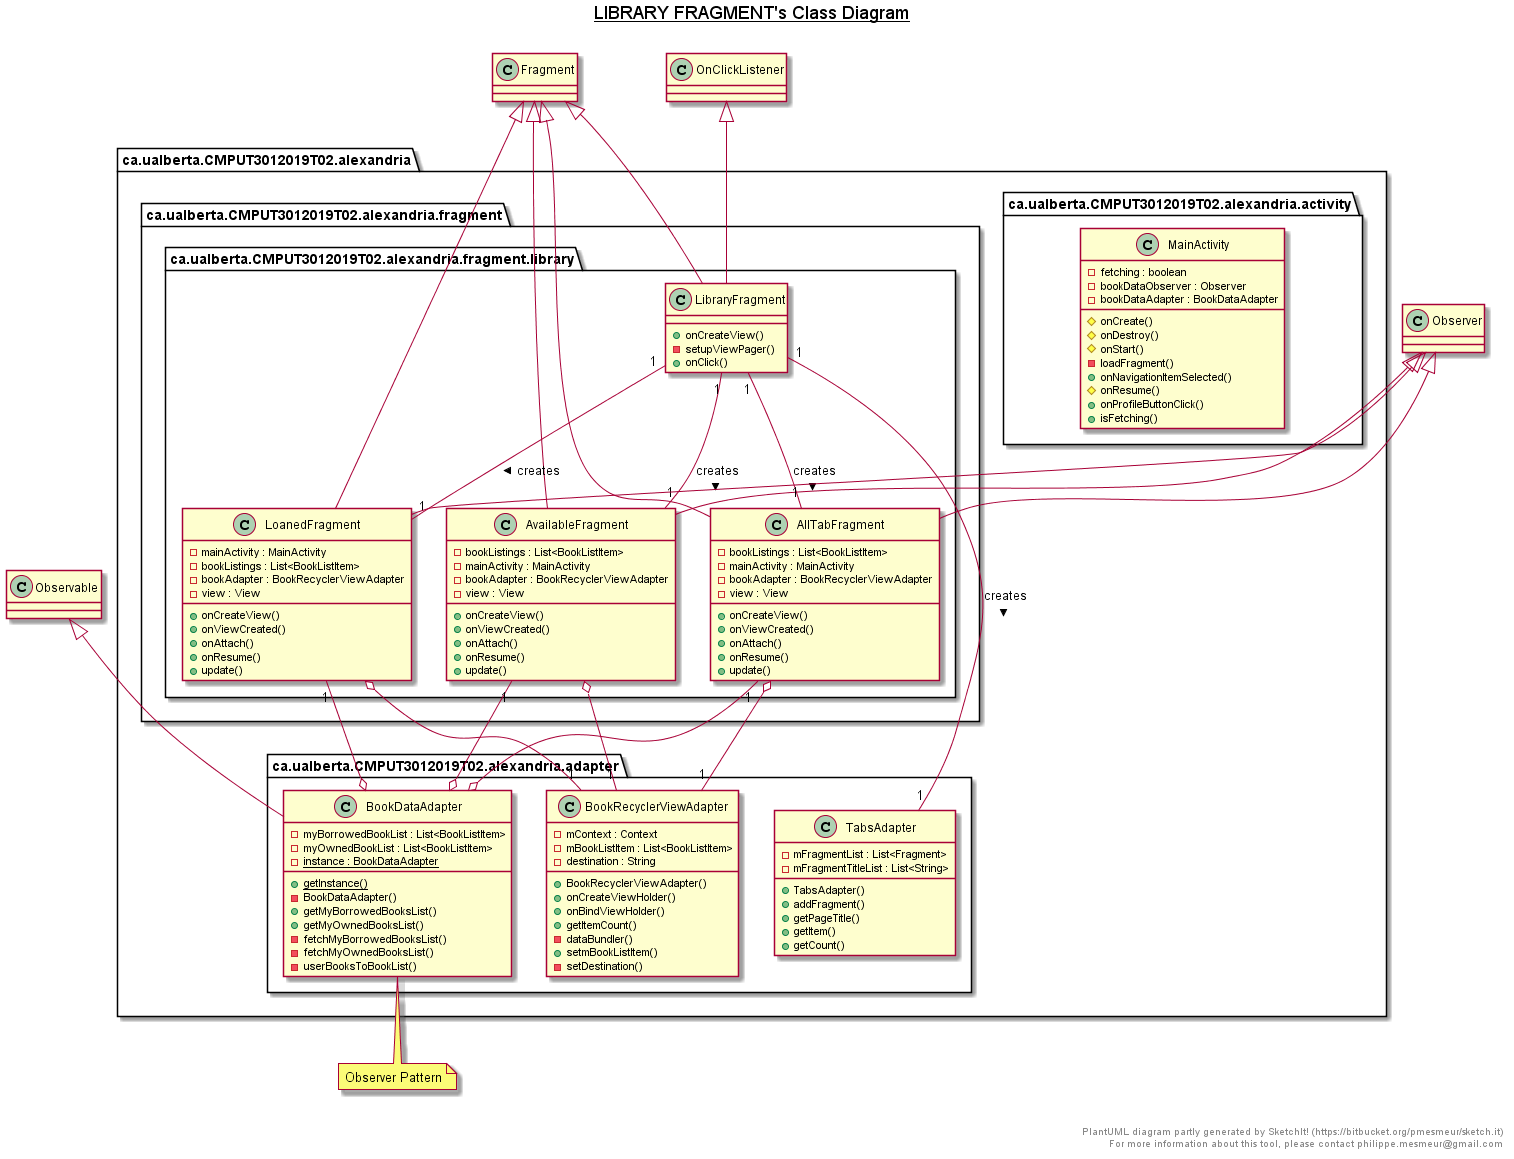

The diagram above was rendered by PlantUML. Its source (embedded in the PNG):
@startuml

title __LIBRARY FRAGMENT's Class Diagram__\n

package ca.ualberta.CMPUT3012019T02.alexandria {
  package ca.ualberta.CMPUT3012019T02.alexandria.adapter {
    class TabsAdapter {
      - mFragmentList : List<Fragment>
      - mFragmentTitleList : List<String>
      + TabsAdapter()
      + addFragment()
      + getPageTitle()
      + getItem()
      + getCount()
    }
  }
}


package ca.ualberta.CMPUT3012019T02.alexandria {
  package ca.ualberta.CMPUT3012019T02.alexandria.adapter {
    class BookDataAdapter {
      - myBorrowedBookList : List<BookListItem>
      - myOwnedBookList : List<BookListItem>
      {static} - instance : BookDataAdapter
      {static} + getInstance()
      - BookDataAdapter()
      + getMyBorrowedBooksList()
      + getMyOwnedBooksList()
      - fetchMyBorrowedBooksList()
      - fetchMyOwnedBooksList()
      - userBooksToBookList()
    }
  }
}


package ca.ualberta.CMPUT3012019T02.alexandria {
  package ca.ualberta.CMPUT3012019T02.alexandria.adapter {
    class BookRecyclerViewAdapter {
      - mContext : Context
      - mBookListItem : List<BookListItem>
      - destination : String
      + BookRecyclerViewAdapter()
      + onCreateViewHolder()
      + onBindViewHolder()
      + getItemCount()
      - dataBundler()
      + setmBookListItem()
      - setDestination()
    }
  }
}


  package ca.ualberta.CMPUT3012019T02.alexandria {
    package ca.ualberta.CMPUT3012019T02.alexandria.activity {
      class MainActivity {
          - fetching : boolean
          - bookDataObserver : Observer
          - bookDataAdapter : BookDataAdapter
          # onCreate()
          # onDestroy()
          # onStart()
          - loadFragment()
          + onNavigationItemSelected()
          # onResume()
          + onProfileButtonClick()
          + isFetching()
      }
    }
  }
  

  package ca.ualberta.CMPUT3012019T02.alexandria {
    package ca.ualberta.CMPUT3012019T02.alexandria.fragment {
      package ca.ualberta.CMPUT3012019T02.alexandria.fragment.library {
        class AllTabFragment {
            - bookListings : List<BookListItem>
            - mainActivity : MainActivity
            - bookAdapter : BookRecyclerViewAdapter
            - view : View
            + onCreateView()
            + onViewCreated()
            + onAttach()
            + onResume()
            + update()
        }
      }
    }
  }
  

  package ca.ualberta.CMPUT3012019T02.alexandria {
    package ca.ualberta.CMPUT3012019T02.alexandria.fragment {
      package ca.ualberta.CMPUT3012019T02.alexandria.fragment.library {
        class AvailableFragment {
            - bookListings : List<BookListItem>
            - mainActivity : MainActivity
            - bookAdapter : BookRecyclerViewAdapter
            - view : View
            + onCreateView()
            + onViewCreated()
            + onAttach()
            + onResume()
            + update()
        }
      }
    }
  }
  

  package ca.ualberta.CMPUT3012019T02.alexandria {
    package ca.ualberta.CMPUT3012019T02.alexandria.fragment {
      package ca.ualberta.CMPUT3012019T02.alexandria.fragment.library {
        class LibraryFragment {
            + onCreateView()
            - setupViewPager()
            + onClick()
        }
      }
    }
  }
  

  package ca.ualberta.CMPUT3012019T02.alexandria {
    package ca.ualberta.CMPUT3012019T02.alexandria.fragment {
      package ca.ualberta.CMPUT3012019T02.alexandria.fragment.library {
        class LoanedFragment {
            - mainActivity : MainActivity
            - bookListings : List<BookListItem>
            - bookAdapter : BookRecyclerViewAdapter
            - view : View
            + onCreateView()
            + onViewCreated()
            + onAttach()
            + onResume()
            + update()
        }
      }
    }
  }
  
  note bottom of BookDataAdapter
    Observer Pattern
  end note

  AllTabFragment -up-|> Observer
  AllTabFragment -up-|> Fragment
  AllTabFragment o-- "1" BookRecyclerViewAdapter
  AvailableFragment -up-|> Observer
  AvailableFragment -up-|> Fragment
  AvailableFragment o-- "1" BookRecyclerViewAdapter
  LibraryFragment -up-|> OnClickListener
  LibraryFragment -up-|> Fragment
  LibraryFragment "1" -- "1" AllTabFragment : creates >
  LibraryFragment "1" -- "1" AvailableFragment : creates >
  LibraryFragment "1" -- "1" LoanedFragment : creates >
  LoanedFragment -up-|> Observer
  LoanedFragment -up-|> Fragment
  LoanedFragment o-- "1" BookRecyclerViewAdapter
  BookDataAdapter o-up- "1" AvailableFragment
  BookDataAdapter o-up- "1" LoanedFragment
  BookDataAdapter o-up- "1" AllTabFragment
  BookDataAdapter -up-|> Observable
  LibraryFragment "1" -- "1" TabsAdapter : creates >




right footer


PlantUML diagram partly generated by SketchIt! (https://bitbucket.org/pmesmeur/sketch.it)
For more information about this tool, please contact philippe.mesmeur@gmail.com
endfooter

@enduml